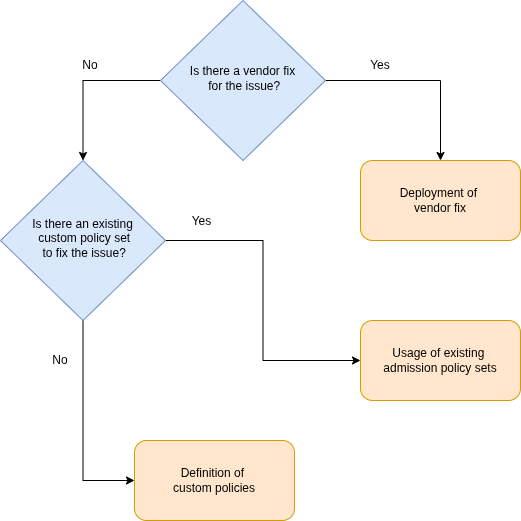

The diagram above was exported from draw.io. Its source (the exported page's mxGraphModel, read from the mxfile embedded in the PNG):
<mxGraphModel dx="1362" dy="798" grid="1" gridSize="10" guides="1" tooltips="1" connect="1" arrows="1" fold="1" page="1" pageScale="1" pageWidth="827" pageHeight="1169" math="0" shadow="0">
  <root>
    <mxCell id="WIyWlLk6GJQsqaUBKTNV-0" />
    <mxCell id="WIyWlLk6GJQsqaUBKTNV-1" parent="WIyWlLk6GJQsqaUBKTNV-0" />
    <mxCell id="F0J52Mm51vZtWi5Ymhz3-7" edge="1" parent="WIyWlLk6GJQsqaUBKTNV-1" source="F0J52Mm51vZtWi5Ymhz3-1" style="edgeStyle=orthogonalEdgeStyle;rounded=0;orthogonalLoop=1;jettySize=auto;html=1;entryX=0.5;entryY=0;entryDx=0;entryDy=0;" target="F0J52Mm51vZtWi5Ymhz3-2">
      <mxGeometry relative="1" as="geometry" />
    </mxCell>
    <mxCell id="F0J52Mm51vZtWi5Ymhz3-8" edge="1" parent="WIyWlLk6GJQsqaUBKTNV-1" source="F0J52Mm51vZtWi5Ymhz3-1" style="edgeStyle=orthogonalEdgeStyle;rounded=0;orthogonalLoop=1;jettySize=auto;html=1;entryX=0.5;entryY=0;entryDx=0;entryDy=0;exitX=0;exitY=0.5;exitDx=0;exitDy=0;" target="F0J52Mm51vZtWi5Ymhz3-5">
      <mxGeometry relative="1" as="geometry" />
    </mxCell>
    <mxCell id="F0J52Mm51vZtWi5Ymhz3-1" parent="WIyWlLk6GJQsqaUBKTNV-1" style="rhombus;whiteSpace=wrap;html=1;shadow=0;fontFamily=Helvetica;fontSize=12;align=center;strokeWidth=1;spacing=6;spacingTop=-4;fillColor=#dae8fc;strokeColor=#6c8ebf;" value="Is there a vendor fix&lt;div&gt;&amp;nbsp;for the issue?&lt;/div&gt;" vertex="1">
      <mxGeometry height="160" width="165" x="280" y="40" as="geometry" />
    </mxCell>
    <mxCell id="F0J52Mm51vZtWi5Ymhz3-2" parent="WIyWlLk6GJQsqaUBKTNV-1" style="rounded=1;whiteSpace=wrap;html=1;fontSize=12;glass=0;strokeWidth=1;shadow=0;fillColor=#ffe6cc;strokeColor=#d79b00;" value="Deployment of&amp;nbsp;&lt;div&gt;vendor fix&lt;/div&gt;" vertex="1">
      <mxGeometry height="80" width="160" x="480" y="200" as="geometry" />
    </mxCell>
    <mxCell id="F0J52Mm51vZtWi5Ymhz3-3" parent="WIyWlLk6GJQsqaUBKTNV-1" style="rounded=1;whiteSpace=wrap;html=1;fontSize=12;glass=0;strokeWidth=1;shadow=0;fillColor=#ffe6cc;strokeColor=#d79b00;" value="Usage of existing&amp;nbsp;&lt;div&gt;admission policy sets&lt;/div&gt;" vertex="1">
      <mxGeometry height="80" width="160" x="480" y="360" as="geometry" />
    </mxCell>
    <mxCell id="F0J52Mm51vZtWi5Ymhz3-4" parent="WIyWlLk6GJQsqaUBKTNV-1" style="rounded=1;whiteSpace=wrap;html=1;fontSize=12;glass=0;strokeWidth=1;shadow=0;fillColor=#ffe6cc;strokeColor=#d79b00;" value="Definition of&amp;nbsp;&lt;div&gt;custom policies&lt;/div&gt;" vertex="1">
      <mxGeometry height="80" width="160" x="254" y="480" as="geometry" />
    </mxCell>
    <mxCell id="F0J52Mm51vZtWi5Ymhz3-9" edge="1" parent="WIyWlLk6GJQsqaUBKTNV-1" source="F0J52Mm51vZtWi5Ymhz3-5" style="edgeStyle=orthogonalEdgeStyle;rounded=0;orthogonalLoop=1;jettySize=auto;html=1;entryX=0;entryY=0.5;entryDx=0;entryDy=0;" target="F0J52Mm51vZtWi5Ymhz3-4">
      <mxGeometry relative="1" as="geometry" />
    </mxCell>
    <mxCell id="F0J52Mm51vZtWi5Ymhz3-10" edge="1" parent="WIyWlLk6GJQsqaUBKTNV-1" source="F0J52Mm51vZtWi5Ymhz3-5" style="edgeStyle=orthogonalEdgeStyle;rounded=0;orthogonalLoop=1;jettySize=auto;html=1;entryX=0;entryY=0.5;entryDx=0;entryDy=0;" target="F0J52Mm51vZtWi5Ymhz3-3">
      <mxGeometry relative="1" as="geometry" />
    </mxCell>
    <mxCell id="F0J52Mm51vZtWi5Ymhz3-13" connectable="0" parent="F0J52Mm51vZtWi5Ymhz3-10" style="edgeLabel;html=1;align=center;verticalAlign=middle;resizable=0;points=[];" value="&lt;font style=&quot;font-size: 12px;&quot;&gt;Yes&lt;/font&gt;" vertex="1">
      <mxGeometry relative="1" x="-0.7397" y="2" as="geometry">
        <mxPoint x="-6" y="-18" as="offset" />
      </mxGeometry>
    </mxCell>
    <mxCell id="F0J52Mm51vZtWi5Ymhz3-5" parent="WIyWlLk6GJQsqaUBKTNV-1" style="rhombus;whiteSpace=wrap;html=1;shadow=0;fontFamily=Helvetica;fontSize=12;align=center;strokeWidth=1;spacing=6;spacingTop=-4;fillColor=#dae8fc;strokeColor=#6c8ebf;" value="Is there an existing&lt;div&gt;&amp;nbsp;custom policy set&lt;/div&gt;&lt;div&gt;&amp;nbsp;to fix the issue?&lt;br&gt;&lt;/div&gt;" vertex="1">
      <mxGeometry height="160" width="165" x="120" y="200" as="geometry" />
    </mxCell>
    <mxCell id="F0J52Mm51vZtWi5Ymhz3-11" parent="WIyWlLk6GJQsqaUBKTNV-1" style="text;html=1;whiteSpace=wrap;strokeColor=none;fillColor=none;align=center;verticalAlign=middle;rounded=0;" value="Yes" vertex="1">
      <mxGeometry height="30" width="60" x="470" y="90" as="geometry" />
    </mxCell>
    <mxCell id="F0J52Mm51vZtWi5Ymhz3-12" parent="WIyWlLk6GJQsqaUBKTNV-1" style="text;html=1;whiteSpace=wrap;strokeColor=none;fillColor=none;align=center;verticalAlign=middle;rounded=0;" value="No" vertex="1">
      <mxGeometry height="30" width="60" x="180" y="90" as="geometry" />
    </mxCell>
    <mxCell id="F0J52Mm51vZtWi5Ymhz3-14" parent="WIyWlLk6GJQsqaUBKTNV-1" style="text;html=1;whiteSpace=wrap;strokeColor=none;fillColor=none;align=center;verticalAlign=middle;rounded=0;" value="No" vertex="1">
      <mxGeometry height="30" width="60" x="150" y="385" as="geometry" />
    </mxCell>
  </root>
</mxGraphModel>